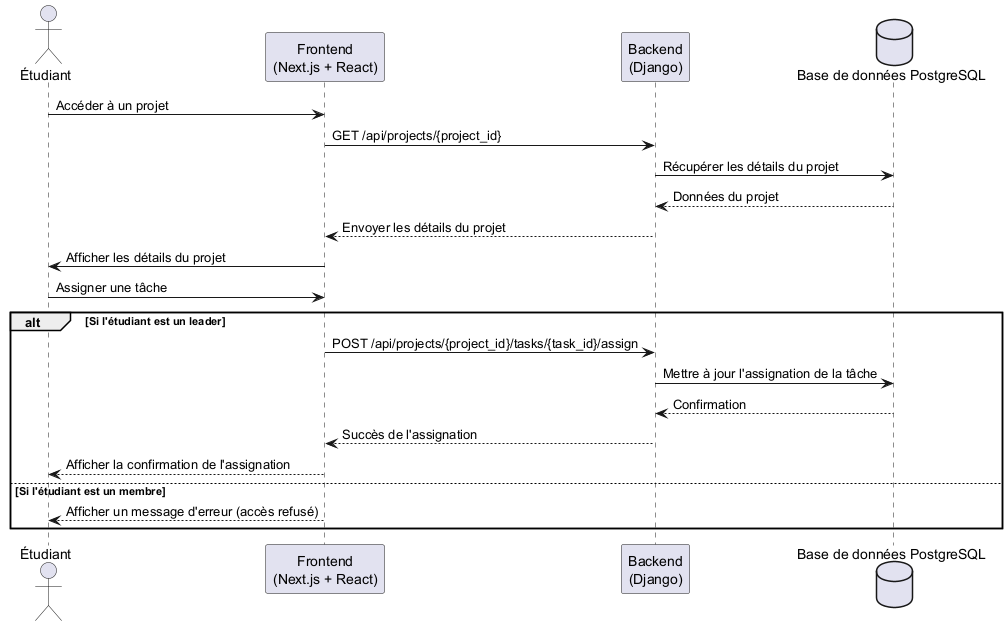

The diagram above was rendered by PlantUML. Its source (embedded in the PNG):
@startuml
actor Étudiant
participant "Frontend\n(Next.js + React)" as Frontend
participant "Backend\n(Django)" as Backend
database "Base de données PostgreSQL" as DB

Étudiant -> Frontend: Accéder à un projet
Frontend -> Backend: GET /api/projects/{project_id}
Backend -> DB: Récupérer les détails du projet
DB --> Backend: Données du projet
Backend --> Frontend: Envoyer les détails du projet
Frontend -> Étudiant: Afficher les détails du projet

Étudiant -> Frontend: Assigner une tâche
alt Si l'étudiant est un leader
    Frontend -> Backend: POST /api/projects/{project_id}/tasks/{task_id}/assign
    Backend -> DB: Mettre à jour l'assignation de la tâche
    DB --> Backend: Confirmation
    Backend --> Frontend: Succès de l'assignation
    Frontend --> Étudiant: Afficher la confirmation de l'assignation
else Si l'étudiant est un membre
    Frontend --> Étudiant: Afficher un message d'erreur (accès refusé)
end

@enduml